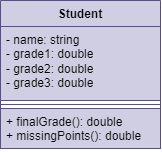

The diagram above was exported from draw.io. Its source (the exported page's mxGraphModel, read from the mxfile embedded in the PNG):
<mxGraphModel dx="852" dy="306" grid="1" gridSize="10" guides="1" tooltips="1" connect="1" arrows="1" fold="1" page="1" pageScale="1" pageWidth="827" pageHeight="1169" math="0" shadow="0">
  <root>
    <mxCell id="0" />
    <mxCell id="1" parent="0" />
    <mxCell id="m0YCMorMl0kUhID4iKjA-1" value="Student" style="swimlane;fontStyle=1;align=center;verticalAlign=top;childLayout=stackLayout;horizontal=1;startSize=26;horizontalStack=0;resizeParent=1;resizeParentMax=0;resizeLast=0;collapsible=1;marginBottom=0;whiteSpace=wrap;html=1;fillColor=#d0cee2;strokeColor=#56517e;" vertex="1" parent="1">
      <mxGeometry x="320" y="170" width="160" height="148" as="geometry" />
    </mxCell>
    <mxCell id="m0YCMorMl0kUhID4iKjA-2" value="- name: string&lt;br&gt;- grade1: double&lt;br&gt;- grade2: double&lt;br&gt;- grade3: double" style="text;strokeColor=#56517e;fillColor=#d0cee2;align=left;verticalAlign=top;spacingLeft=4;spacingRight=4;overflow=hidden;rotatable=0;points=[[0,0.5],[1,0.5]];portConstraint=eastwest;whiteSpace=wrap;html=1;" vertex="1" parent="m0YCMorMl0kUhID4iKjA-1">
      <mxGeometry y="26" width="160" height="74" as="geometry" />
    </mxCell>
    <mxCell id="m0YCMorMl0kUhID4iKjA-3" value="" style="line;strokeWidth=1;fillColor=#d0cee2;align=left;verticalAlign=middle;spacingTop=-1;spacingLeft=3;spacingRight=3;rotatable=0;labelPosition=right;points=[];portConstraint=eastwest;strokeColor=#56517e;" vertex="1" parent="m0YCMorMl0kUhID4iKjA-1">
      <mxGeometry y="100" width="160" height="8" as="geometry" />
    </mxCell>
    <mxCell id="m0YCMorMl0kUhID4iKjA-4" value="+ finalGrade(): double&lt;br&gt;+ missingPoints(): double" style="text;strokeColor=#56517e;fillColor=#d0cee2;align=left;verticalAlign=top;spacingLeft=4;spacingRight=4;overflow=hidden;rotatable=0;points=[[0,0.5],[1,0.5]];portConstraint=eastwest;whiteSpace=wrap;html=1;" vertex="1" parent="m0YCMorMl0kUhID4iKjA-1">
      <mxGeometry y="108" width="160" height="40" as="geometry" />
    </mxCell>
  </root>
</mxGraphModel>